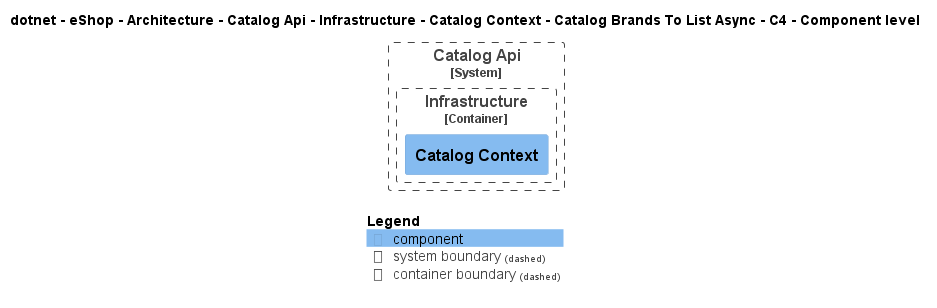

The diagram above was rendered by PlantUML. Its source (embedded in the PNG):
@startuml
!pragma layout smetana
!include ..\..\..\..\..\..\..\..\..\..\..\.c4s\C4_Component.puml

AddElementTag("c4interflow:lifecycle:new", $bgColor=green, $fontColor=#ffffff, $borderColor=green, $shadowing="False")
AddElementTag("c4interflow:lifecycle:changed", $bgColor=orange, $fontColor=#ffffff, $borderColor=orange, $shadowing="False")
AddElementTag("c4interflow:lifecycle:removed", $bgColor=red, $fontColor=#ffffff, $borderColor=red, $shadowing="False")

AddRelTag("c4interflow:lifecycle:new", $textColor=green, $lineColor=green)
AddRelTag("c4interflow:lifecycle:changed", $textColor=orange, $lineColor=orange)
AddRelTag("c4interflow:lifecycle:removed", $textColor=red, $lineColor=red)

SHOW_PERSON_PORTRAIT()
LAYOUT_TOP_DOWN()

skinparam linetype polyline

title dotnet - eShop - Architecture - Catalog Api - Infrastructure - Catalog Context - Catalog Brands To List Async - C4 - Component level


System_Boundary(dotnet.eShop.Architecture.SoftwareSystems.CatalogApi, "Catalog Api") {
    
Container_Boundary(dotnet.eShop.Architecture.SoftwareSystems.CatalogApi.Containers.Infrastructure, "Infrastructure") {
    Component(dotnet.eShop.Architecture.SoftwareSystems.CatalogApi.Containers.Infrastructure.Components.CatalogContext, "Catalog Context", "", "")
}
}



SHOW_LEGEND()
@enduml